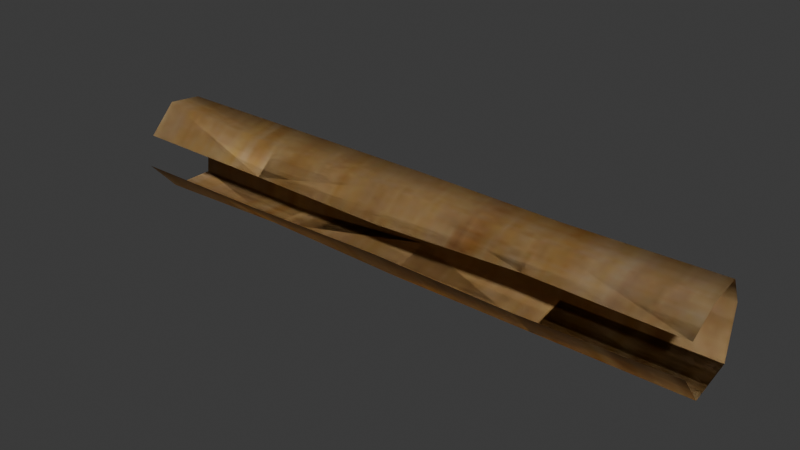 # Source: parchmentroll.blend  (saved by Blender 4.5.92; exported with 4.5.12 LTS)
import bpy
from mathutils import Matrix  # noqa: F401  (used for matrix-valued properties, if any)

bpy.ops.wm.read_factory_settings(use_empty=True)
scene = bpy.context.scene
scene.name = 'Scene'

# ---- images (referenced by path relative to the original .blend; pixels are not part of the script)
import os
ASSET_DIR = os.environ.get("B2B_ASSET_DIR", "")  # directory of the original .blend (textures are referenced by path, not embedded)
HERE = os.path.dirname(os.path.abspath(__file__))  # packed textures are extracted next to this script under _unpacked/

def load_image(name, relpath, width, height, colorspace="sRGB"):
    """Load a texture the original file referenced (path relative to the .blend, or extracted next to this script)."""
    p = next((c for c in (os.path.join(HERE, relpath), os.path.join(ASSET_DIR, relpath)) if relpath and os.path.exists(c)), "")
    if p:
        img = bpy.data.images.load(p, check_existing=True)
        img.name = name
    else:  # same state as the original file: an image datablock whose file is absent (Cycles renders it pink)
        img = bpy.data.images.new(name, width, height)
        img.source = "FILE"
        img.filepath = "//" + (relpath or name)
    img.colorspace_settings.name = colorspace
    return img
img_parchment_jpg_001 = load_image('parchment.jpg.001', '_unpacked/parchment.1fa7ba0b.jpg', 128, 64, 'sRGB')

# ---- materials (node trees are filled in below, after node groups)
mat_material_001 = bpy.data.materials.new('Material.001')
mat_material_001.use_backface_culling = True

# ---- material node trees
mat_material_001.use_nodes = True; mat_material_001.node_tree.nodes.clear()
_N = mat_material_001.node_tree.nodes; _L = mat_material_001.node_tree.links
n0 = _N.new('ShaderNodeBsdfPrincipled'); n0.name = 'Principled BSDF'; n0.location = (-200, 100)
n1 = _N.new('ShaderNodeOutputMaterial'); n1.name = 'Material Output'; n1.location = (200, 100)
n2 = _N.new('ShaderNodeTexImage'); n2.name = 'Image Texture'; n2.location = (-490, 80)
n2.image = img_parchment_jpg_001
_L.new(n0.outputs[0], n1.inputs[0])
_L.new(n2.outputs[0], n0.inputs[0])
n1.is_active_output = True

# ---- world
world_world = bpy.data.worlds.new('World'); scene.world = world_world
world_world.use_nodes = True; world_world.node_tree.nodes.clear()
_N = world_world.node_tree.nodes; _L = world_world.node_tree.links
n0 = _N.new('ShaderNodeOutputWorld'); n0.name = 'World Output'; n0.location = (200, 100)
n1 = _N.new('ShaderNodeBackground'); n1.name = 'Background'; n1.location = (-200, 100)
n1.inputs[0].default_value = (0.05088, 0.05088, 0.05088, 1.0)
_L.new(n1.outputs[0], n0.inputs[0])
n0.is_active_output = True
world_world.color = (0.05088, 0.05088, 0.05088)
world_world.sun_shadow_jitter_overblur = 0.0

# ---- meshes
me_grid = bpy.data.meshes.new('Grid')
me_grid.from_pydata([(-0.8795, -0.1752, 0.1072), (-0.3795, -0.1752, 0.1072), (0.1205, -0.1637, 0.1072), (0.6205, -0.1752, 0.1072), (1.12, -0.1628, 0.1072), (-0.8795, -0.0785, 0.0), (-0.3795, -0.0785, 0.01272), (0.1205, -0.0785, 0.0), (0.6205, -0.0785, 0.0), (1.12, -0.0785, 0.0), (-0.8795, 0.07336, 0.0), (-0.3795, 0.07336, 0.0), (0.1205, 0.07336, 0.04469), (0.6205, 0.07336, 0.03197), (1.12, 0.07336, 0.03197), (-0.8795, 0.09566, 0.208), (-0.3795, 0.09566, 0.208), (0.1205, 0.09566, 0.208), (0.6205, 0.09566, 0.208), (1.12, 0.09566, 0.208), (-0.8795, 0.05548, 0.2935), (-0.3795, 0.05548, 0.2935), (0.1205, 0.05548, 0.2935), (0.6205, 0.05214, 0.2878), (1.12, 0.05548, 0.2935), (-0.8795, -0.05877, 0.3061), (-0.3795, -0.05413, 0.2728), (0.1205, -0.05413, 0.2728), (0.6205, -0.05413, 0.2728), (1.12, -0.05311, 0.2731), (-0.8795, -0.1513, 0.2111), (-0.3795, -0.1382, 0.1979), (0.1205, -0.1462, 0.1955), (0.6205, -0.1414, 0.2152), (1.12, -0.1513, 0.2123), (-0.8795, -0.1752, 0.1072), (-0.3795, -0.1752, 0.1072), (0.1205, -0.1637, 0.1072), (0.6205, -0.1752, 0.1072), (1.12, -0.1628, 0.1072), (-0.8795, -0.0785, 0.0), (-0.3795, -0.0785, 0.01272), (0.1205, -0.0785, 0.0), (0.6205, -0.0785, 0.0), (1.12, -0.0785, 0.0), (-0.8795, 0.07336, 0.0), (-0.3795, 0.07336, 0.0), (0.1205, 0.07336, 0.04469), (0.6205, 0.07336, 0.03197), (1.12, 0.07336, 0.03197), (-0.8795, 0.09566, 0.208), (-0.3795, 0.09566, 0.208), (0.1205, 0.09566, 0.208), (0.6205, 0.09566, 0.208), (1.12, 0.09566, 0.208), (-0.8795, 0.05548, 0.2935), (-0.3795, 0.05548, 0.2935), (0.1205, 0.05548, 0.2935), (0.6205, 0.05214, 0.2878), (1.12, 0.05548, 0.2935), (-0.8795, -0.05877, 0.3061), (-0.3795, -0.05413, 0.2728), (0.1205, -0.05413, 0.2728), (0.6205, -0.05413, 0.2728), (1.12, -0.05311, 0.2731), (-0.8795, -0.1513, 0.2111), (-0.3795, -0.1382, 0.1979), (0.1205, -0.1462, 0.1955), (0.6205, -0.1414, 0.2152), (1.12, -0.1513, 0.2123)], [], [(18, 19, 24), (2, 6, 1), (3, 7, 2), (4, 8, 3), (6, 10, 5), (12, 13, 18), (8, 12, 7), (9, 13, 8), (11, 15, 10), (12, 16, 11), (0, 1, 6), (14, 18, 13), (16, 20, 15), (17, 21, 16), (18, 22, 17), (20, 26, 25), (22, 26, 21), (23, 27, 22), (23, 29, 28), (25, 31, 30), (27, 31, 26), (27, 33, 32), (28, 34, 33), (5, 0, 6), (2, 7, 6), (3, 8, 7), (4, 9, 8), (6, 11, 10), (11, 6, 12), (8, 13, 12), (9, 14, 13), (11, 16, 15), (12, 17, 16), (17, 12, 18), (14, 19, 18), (16, 21, 20), (17, 22, 21), (18, 23, 22), (23, 18, 24), (20, 21, 26), (22, 27, 26), (23, 28, 27), (23, 24, 29), (25, 26, 31), (27, 32, 31), (27, 28, 33), (28, 29, 34), (6, 7, 12), (53, 59, 54), (37, 36, 41), (38, 37, 42), (39, 38, 43), (41, 40, 45), (47, 53, 48), (43, 42, 47), (44, 43, 48), (46, 45, 50), (47, 46, 51), (35, 41, 36), (49, 48, 53), (51, 50, 55), (52, 51, 56), (53, 52, 57), (55, 60, 61), (57, 56, 61), (58, 57, 62), (58, 63, 64), (60, 65, 66), (62, 61, 66), (62, 67, 68), (63, 68, 69), (40, 41, 35), (37, 41, 42), (38, 42, 43), (39, 43, 44), (41, 45, 46), (46, 47, 41), (43, 47, 48), (44, 48, 49), (46, 50, 51), (47, 51, 52), (52, 53, 47), (49, 53, 54), (51, 55, 56), (52, 56, 57), (53, 57, 58), (58, 59, 53), (55, 61, 56), (57, 61, 62), (58, 62, 63), (58, 64, 59), (60, 66, 61), (62, 66, 67), (62, 68, 63), (63, 69, 64), (41, 47, 42)])
me_grid.polygons.foreach_set('use_smooth', [True] * 96)
_uv = me_grid.uv_layers.new(name='UVMap')
_uv.uv.foreach_set('vector', [0.75, 0.5, 1.0, 0.5, 1.0, 0.6667, 0.5, 0.0, 0.25, 0.1667, 0.25, 0.0, 0.75, 0.0, 0.5, 0.1667, 0.5, 0.0, 1.0, 0.0, 0.75, 0.1667, 0.75, 0.0, 0.25, 0.1667, 0.0, 0.3333, 0.0, 0.1667, 0.5, 0.3333, 0.75, 0.3333, 0.75, 0.5, 0.75, 0.1667, 0.5, 0.3333, 0.5, 0.1667, 1.0, 0.1667, 0.75, 0.3333, 0.75, 0.1667, 0.25, 0.3333, 0.0, 0.5, 0.0, 0.3333, 0.5, 0.3333, 0.25, 0.5, 0.25, 0.3333, 0.0, 0.0, 0.25, 0.0, 0.25, 0.1667, 1.0, 0.3333, 0.75, 0.5, 0.75, 0.3333, 0.25, 0.5, 0.0, 0.6667, 0.0, 0.5, 0.5, 0.5, 0.25, 0.6667, 0.25, 0.5, 0.75, 0.5, 0.5, 0.6667, 0.5, 0.5, 0.0, 0.6667, 0.25, 0.8333, 0.0, 0.8333, 0.5, 0.6667, 0.25, 0.8333, 0.25, 0.6667, 0.75, 0.6667, 0.5, 0.8333, 0.5, 0.6667, 0.75, 0.6667, 1.0, 0.8333, 0.75, 0.8333, 0.0, 0.8333, 0.25, 1.0, 0.0, 1.0, 0.5, 0.8333, 0.25, 1.0, 0.25, 0.8333, 0.5, 0.8333, 0.75, 1.0, 0.5, 1.0, 0.75, 0.8333, 1.0, 1.0, 0.75, 1.0, 0.0, 0.1667, 0.0, 0.0, 0.25, 0.1667, 0.5, 0.0, 0.5, 0.1667, 0.25, 0.1667, 0.75, 0.0, 0.75, 0.1667, 0.5, 0.1667, 1.0, 0.0, 1.0, 0.1667, 0.75, 0.1667, 0.25, 0.1667, 0.25, 0.3333, 0.0, 0.3333, 0.25, 0.3333, 0.25, 0.1667, 0.5, 0.3333, 0.75, 0.1667, 0.75, 0.3333, 0.5, 0.3333, 1.0, 0.1667, 1.0, 0.3333, 0.75, 0.3333, 0.25, 0.3333, 0.25, 0.5, 0.0, 0.5, 0.5, 0.3333, 0.5, 0.5, 0.25, 0.5, 0.5, 0.5, 0.5, 0.3333, 0.75, 0.5, 1.0, 0.3333, 1.0, 0.5, 0.75, 0.5, 0.25, 0.5, 0.25, 0.6667, 0.0, 0.6667, 0.5, 0.5, 0.5, 0.6667, 0.25, 0.6667, 0.75, 0.5, 0.75, 0.6667, 0.5, 0.6667, 0.75, 0.6667, 0.75, 0.5, 1.0, 0.6667, 0.0, 0.6667, 0.25, 0.6667, 0.25, 0.8333, 0.5, 0.6667, 0.5, 0.8333, 0.25, 0.8333, 0.75, 0.6667, 0.75, 0.8333, 0.5, 0.8333, 0.75, 0.6667, 1.0, 0.6667, 1.0, 0.8333, 0.0, 0.8333, 0.25, 0.8333, 0.25, 1.0, 0.5, 0.8333, 0.5, 1.0, 0.25, 1.0, 0.5, 0.8333, 0.75, 0.8333, 0.75, 1.0, 0.75, 0.8333, 1.0, 0.8333, 1.0, 1.0, 0.25, 0.1667, 0.5, 0.1667, 0.5, 0.3333, 0.75, 0.5, 1.0, 0.6667, 1.0, 0.5, 0.5, 0.0, 0.25, 0.0, 0.25, 0.1667, 0.75, 0.0, 0.5, 0.0, 0.5, 0.1667, 1.0, 0.0, 0.75, 0.0, 0.75, 0.1667, 0.25, 0.1667, 0.0, 0.1667, 0.0, 0.3333, 0.5, 0.3333, 0.75, 0.5, 0.75, 0.3333, 0.75, 0.1667, 0.5, 0.1667, 0.5, 0.3333, 1.0, 0.1667, 0.75, 0.1667, 0.75, 0.3333, 0.25, 0.3333, 0.0, 0.3333, 0.0, 0.5, 0.5, 0.3333, 0.25, 0.3333, 0.25, 0.5, 0.0, 0.0, 0.25, 0.1667, 0.25, 0.0, 1.0, 0.3333, 0.75, 0.3333, 0.75, 0.5, 0.25, 0.5, 0.0, 0.5, 0.0, 0.6667, 0.5, 0.5, 0.25, 0.5, 0.25, 0.6667, 0.75, 0.5, 0.5, 0.5, 0.5, 0.6667, 0.0, 0.6667, 0.0, 0.8333, 0.25, 0.8333, 0.5, 0.6667, 0.25, 0.6667, 0.25, 0.8333, 0.75, 0.6667, 0.5, 0.6667, 0.5, 0.8333, 0.75, 0.6667, 0.75, 0.8333, 1.0, 0.8333, 0.0, 0.8333, 0.0, 1.0, 0.25, 1.0, 0.5, 0.8333, 0.25, 0.8333, 0.25, 1.0, 0.5, 0.8333, 0.5, 1.0, 0.75, 1.0, 0.75, 0.8333, 0.75, 1.0, 1.0, 1.0, 0.0, 0.1667, 0.25, 0.1667, 0.0, 0.0, 0.5, 0.0, 0.25, 0.1667, 0.5, 0.1667, 0.75, 0.0, 0.5, 0.1667, 0.75, 0.1667, 1.0, 0.0, 0.75, 0.1667, 1.0, 0.1667, 0.25, 0.1667, 0.0, 0.3333, 0.25, 0.3333, 0.25, 0.3333, 0.5, 0.3333, 0.25, 0.1667, 0.75, 0.1667, 0.5, 0.3333, 0.75, 0.3333, 1.0, 0.1667, 0.75, 0.3333, 1.0, 0.3333, 0.25, 0.3333, 0.0, 0.5, 0.25, 0.5, 0.5, 0.3333, 0.25, 0.5, 0.5, 0.5, 0.5, 0.5, 0.75, 0.5, 0.5, 0.3333, 1.0, 0.3333, 0.75, 0.5, 1.0, 0.5, 0.25, 0.5, 0.0, 0.6667, 0.25, 0.6667, 0.5, 0.5, 0.25, 0.6667, 0.5, 0.6667, 0.75, 0.5, 0.5, 0.6667, 0.75, 0.6667, 0.75, 0.6667, 1.0, 0.6667, 0.75, 0.5, 0.0, 0.6667, 0.25, 0.8333, 0.25, 0.6667, 0.5, 0.6667, 0.25, 0.8333, 0.5, 0.8333, 0.75, 0.6667, 0.5, 0.8333, 0.75, 0.8333, 0.75, 0.6667, 1.0, 0.8333, 1.0, 0.6667, 0.0, 0.8333, 0.25, 1.0, 0.25, 0.8333, 0.5, 0.8333, 0.25, 1.0, 0.5, 1.0, 0.5, 0.8333, 0.75, 1.0, 0.75, 0.8333, 0.75, 0.8333, 1.0, 1.0, 1.0, 0.8333, 0.25, 0.1667, 0.5, 0.3333, 0.5, 0.1667])
me_grid.materials.append(mat_material_001)
me_grid.update()
me_grid.normals_split_custom_set([tuple(v) for v in zip(*[iter([0.0102, -0.9836, -0.18, 0.003449, -0.9865, -0.1635, 0.009423, -0.5453, -0.8382, 0.01561, 0.6819, 0.7313, -0.01528, 0.3106, 0.9504, -0.01025, 0.6607, 0.7506, 0.002048, 0.6649, 0.747, 0.03765, 0.3313, 0.9428, 0.01561, 0.6819, 0.7313, -0.004388, 0.6753, 0.7375, 0.004537, 0.2376, 0.9714, 0.002048, 0.6649, 0.747, -0.01528, 0.3106, 0.9504, -0.02605, -0.5502, 0.8347, -0.004237, 0.355, 0.9349, 0.02196, -0.7321, 0.6808, 0.004521, -0.6744, 0.7384, 0.0102, -0.9836, -0.18, 0.004537, 0.2376, 0.9714, 0.02196, -0.7321, 0.6808, 0.03765, 0.3313, 0.9428, -0.01359, 0.1953, 0.9806, 0.004521, -0.6744, 0.7384, 0.004537, 0.2376, 0.9714, -0.02138, -0.7025, 0.7114, -0.00807, -0.9991, -0.04159, -0.02605, -0.5502, 0.8347, 0.02196, -0.7321, 0.6808, -0.0029, -0.9862, -0.1654, -0.02138, -0.7025, 0.7114, -0.02496, 0.6488, 0.7605, -0.01025, 0.6607, 0.7506, -0.01528, 0.3106, 0.9504, 0.0007788, -0.7988, 0.6016, 0.0102, -0.9836, -0.18, 0.004521, -0.6744, 0.7384, -0.0029, -0.9862, -0.1654, -0.0333, -0.5364, -0.8433, -0.00807, -0.9991, -0.04159, 0.009075, -0.9724, -0.2333, -0.006451, -0.5185, -0.8551, -0.0029, -0.9862, -0.1654, 0.0102, -0.9836, -0.18, -0.005275, -0.4497, -0.8932, 0.009075, -0.9724, -0.2333, -0.0333, -0.5364, -0.8433, -0.04527, 0.3002, -0.9528, -0.0722, 0.3702, -0.9261, -0.005275, -0.4497, -0.8932, -0.04527, 0.3002, -0.9528, -0.006451, -0.5185, -0.8551, -0.006851, -0.3589, -0.9334, -0.001111, 0.404, -0.9148, -0.005275, -0.4497, -0.8932, -0.006851, -0.3589, -0.9334, 0.009107, 0.2381, -0.9712, 0.0004535, 0.3458, -0.9383, -0.0722, 0.3702, -0.9261, -0.02355, 0.5933, -0.8046, -0.04285, 0.6496, -0.7591, -0.001111, 0.404, -0.9148, -0.02355, 0.5933, -0.8046, -0.04527, 0.3002, -0.9528, -0.001111, 0.404, -0.9148, -0.006551, 0.5102, -0.86, 0.008648, 0.601, -0.7992, 0.0004535, 0.3458, -0.9383, 0.0006112, 0.4891, -0.8722, -0.006551, 0.5102, -0.86, -0.004237, 0.355, 0.9349, -0.02496, 0.6488, 0.7605, -0.01528, 0.3106, 0.9504, 0.01561, 0.6819, 0.7313, 0.03765, 0.3313, 0.9428, -0.01528, 0.3106, 0.9504, 0.002048, 0.6649, 0.747, 0.004537, 0.2376, 0.9714, 0.03765, 0.3313, 0.9428, -0.004388, 0.6753, 0.7375, -0.01359, 0.1953, 0.9806, 0.004537, 0.2376, 0.9714, -0.01528, 0.3106, 0.9504, -0.02138, -0.7025, 0.7114, -0.02605, -0.5502, 0.8347, -0.02138, -0.7025, 0.7114, -0.01528, 0.3106, 0.9504, 0.02196, -0.7321, 0.6808, 0.004537, 0.2376, 0.9714, 0.004521, -0.6744, 0.7384, 0.02196, -0.7321, 0.6808, -0.01359, 0.1953, 0.9806, 0.0007788, -0.7988, 0.6016, 0.004521, -0.6744, 0.7384, -0.02138, -0.7025, 0.7114, -0.0029, -0.9862, -0.1654, -0.00807, -0.9991, -0.04159, 0.02196, -0.7321, 0.6808, 0.009075, -0.9724, -0.2333, -0.0029, -0.9862, -0.1654, 0.009075, -0.9724, -0.2333, 0.02196, -0.7321, 0.6808, 0.0102, -0.9836, -0.18, 0.0007788, -0.7988, 0.6016, 0.003449, -0.9865, -0.1635, 0.0102, -0.9836, -0.18, -0.0029, -0.9862, -0.1654, -0.006451, -0.5185, -0.8551, -0.0333, -0.5364, -0.8433, 0.009075, -0.9724, -0.2333, -0.005275, -0.4497, -0.8932, -0.006451, -0.5185, -0.8551, 0.0102, -0.9836, -0.18, -0.006851, -0.3589, -0.9334, -0.005275, -0.4497, -0.8932, -0.006851, -0.3589, -0.9334, 0.0102, -0.9836, -0.18, 0.009423, -0.5453, -0.8382, -0.0333, -0.5364, -0.8433, -0.006451, -0.5185, -0.8551, -0.04527, 0.3002, -0.9528, -0.005275, -0.4497, -0.8932, -0.001111, 0.404, -0.9148, -0.04527, 0.3002, -0.9528, -0.006851, -0.3589, -0.9334, 0.0004535, 0.3458, -0.9383, -0.001111, 0.404, -0.9148, -0.006851, -0.3589, -0.9334, 0.009423, -0.5453, -0.8382, 0.009107, 0.2381, -0.9712, -0.0722, 0.3702, -0.9261, -0.04527, 0.3002, -0.9528, -0.02355, 0.5933, -0.8046, -0.001111, 0.404, -0.9148, 0.008648, 0.601, -0.7992, -0.02355, 0.5933, -0.8046, -0.001111, 0.404, -0.9148, 0.0004535, 0.3458, -0.9383, -0.006551, 0.5102, -0.86, 0.0004535, 0.3458, -0.9383, 0.009107, 0.2381, -0.9712, 0.0006112, 0.4891, -0.8722, -0.01528, 0.3106, 0.9504, 0.03765, 0.3313, 0.9428, 0.02196, -0.7321, 0.6808, -0.01018, 0.9836, 0.18, -0.009415, 0.5453, 0.8382, -0.003457, 0.9865, 0.1636, -0.01561, -0.6819, -0.7313, 0.01026, -0.6607, -0.7506, 0.01528, -0.3106, -0.9504, -0.002042, -0.6649, -0.747, -0.01561, -0.6819, -0.7313, -0.03762, -0.3313, -0.9428, 0.004372, -0.6753, -0.7375, -0.002042, -0.6649, -0.747, -0.004553, -0.2376, -0.9714, 0.01528, -0.3106, -0.9504, 0.004249, -0.355, -0.9349, 0.02607, 0.5502, -0.8346, -0.02195, 0.7321, -0.6809, -0.01018, 0.9836, 0.18, -0.004558, 0.6744, -0.7383, -0.004553, -0.2376, -0.9714, -0.03762, -0.3313, -0.9428, -0.02195, 0.7321, -0.6809, 0.01358, -0.1953, -0.9806, -0.004553, -0.2376, -0.9714, -0.004558, 0.6744, -0.7383, 0.02138, 0.7025, -0.7114, 0.02607, 0.5502, -0.8346, 0.007949, 0.9991, 0.04161, -0.02195, 0.7321, -0.6809, 0.02138, 0.7025, -0.7114, 0.002897, 0.9862, 0.1654, 0.02497, -0.6488, -0.7605, 0.01528, -0.3106, -0.9504, 0.01026, -0.6607, -0.7506, -0.0007785, 0.7988, -0.6016, -0.004558, 0.6744, -0.7383, -0.01018, 0.9836, 0.18, 0.002897, 0.9862, 0.1654, 0.007949, 0.9991, 0.04161, 0.03324, 0.5364, 0.8433, -0.00906, 0.9724, 0.2332, 0.002897, 0.9862, 0.1654, 0.006448, 0.5184, 0.8551, -0.01018, 0.9836, 0.18, -0.00906, 0.9724, 0.2332, 0.005276, 0.4497, 0.8932, 0.03324, 0.5364, 0.8433, 0.07221, -0.3702, 0.9261, 0.04527, -0.3002, 0.9528, 0.005276, 0.4497, 0.8932, 0.006448, 0.5184, 0.8551, 0.04527, -0.3002, 0.9528, 0.006834, 0.3589, 0.9334, 0.005276, 0.4497, 0.8932, 0.001104, -0.404, 0.9147, 0.006834, 0.3589, 0.9334, -0.0004517, -0.3458, 0.9383, -0.009082, -0.2381, 0.9712, 0.07221, -0.3702, 0.9261, 0.04285, -0.6496, 0.7591, 0.02355, -0.5933, 0.8046, 0.001104, -0.404, 0.9147, 0.04527, -0.3002, 0.9528, 0.02355, -0.5933, 0.8046, 0.001104, -0.404, 0.9147, -0.008646, -0.601, 0.7992, 0.00655, -0.5102, 0.86, -0.0004517, -0.3458, 0.9383, 0.00655, -0.5102, 0.86, -0.0003038, -0.4891, 0.8722, 0.004249, -0.355, -0.9349, 0.01528, -0.3106, -0.9504, 0.02497, -0.6488, -0.7605, -0.01561, -0.6819, -0.7313, 0.01528, -0.3106, -0.9504, -0.03762, -0.3313, -0.9428, -0.002042, -0.6649, -0.747, -0.03762, -0.3313, -0.9428, -0.004553, -0.2376, -0.9714, 0.004372, -0.6753, -0.7375, -0.004553, -0.2376, -0.9714, 0.01358, -0.1953, -0.9806, 0.01528, -0.3106, -0.9504, 0.02607, 0.5502, -0.8346, 0.02138, 0.7025, -0.7114, 0.02138, 0.7025, -0.7114, -0.02195, 0.7321, -0.6809, 0.01528, -0.3106, -0.9504, -0.004553, -0.2376, -0.9714, -0.02195, 0.7321, -0.6809, -0.004558, 0.6744, -0.7383, 0.01358, -0.1953, -0.9806, -0.004558, 0.6744, -0.7383, -0.0007785, 0.7988, -0.6016, 0.02138, 0.7025, -0.7114, 0.007949, 0.9991, 0.04161, 0.002897, 0.9862, 0.1654, -0.02195, 0.7321, -0.6809, 0.002897, 0.9862, 0.1654, -0.00906, 0.9724, 0.2332, -0.00906, 0.9724, 0.2332, -0.01018, 0.9836, 0.18, -0.02195, 0.7321, -0.6809, -0.0007785, 0.7988, -0.6016, -0.01018, 0.9836, 0.18, -0.003457, 0.9865, 0.1636, 0.002897, 0.9862, 0.1654, 0.03324, 0.5364, 0.8433, 0.006448, 0.5184, 0.8551, -0.00906, 0.9724, 0.2332, 0.006448, 0.5184, 0.8551, 0.005276, 0.4497, 0.8932, -0.01018, 0.9836, 0.18, 0.005276, 0.4497, 0.8932, 0.006834, 0.3589, 0.9334, 0.006834, 0.3589, 0.9334, -0.009415, 0.5453, 0.8382, -0.01018, 0.9836, 0.18, 0.03324, 0.5364, 0.8433, 0.04527, -0.3002, 0.9528, 0.006448, 0.5184, 0.8551, 0.005276, 0.4497, 0.8932, 0.04527, -0.3002, 0.9528, 0.001104, -0.404, 0.9147, 0.006834, 0.3589, 0.9334, 0.001104, -0.404, 0.9147, -0.0004517, -0.3458, 0.9383, 0.006834, 0.3589, 0.9334, -0.009082, -0.2381, 0.9712, -0.009415, 0.5453, 0.8382, 0.07221, -0.3702, 0.9261, 0.02355, -0.5933, 0.8046, 0.04527, -0.3002, 0.9528, 0.001104, -0.404, 0.9147, 0.02355, -0.5933, 0.8046, -0.008646, -0.601, 0.7992, 0.001104, -0.404, 0.9147, 0.00655, -0.5102, 0.86, -0.0004517, -0.3458, 0.9383, -0.0004517, -0.3458, 0.9383, -0.0003038, -0.4891, 0.8722, -0.009082, -0.2381, 0.9712, 0.01528, -0.3106, -0.9504, -0.02195, 0.7321, -0.6809, -0.03762, -0.3313, -0.9428])] * 3)])

# ---- objects
ob_grid = bpy.data.objects.new('Grid', me_grid)

# ---- transforms, parenting, visibility, modifiers, constraints
ob_grid.location = (0.0, 0.0, 0.0)

# ---- collection membership
scene.collection.objects.link(ob_grid)

# ---- scene / render settings (as saved in the file)
scene.frame_start = 1; scene.frame_end = 250; scene.frame_set(1)
scene.render.engine = 'BLENDER_EEVEE_NEXT'
bpy.context.view_layer.update()

# ---- added for rendering (the .blend has no active camera and no usable light): camera, sun
cam_auto = bpy.data.cameras.new('AutoCamera')
cam_auto.lens = 50.0
cam_auto.sensor_width = 36.0
cam_auto.clip_end = 1000.0
ob_auto_camera = bpy.data.objects.new('AutoCamera', cam_auto)
scene.collection.objects.link(ob_auto_camera)
ob_auto_camera.location = (2.00918, -2.30618, 1.66399)
ob_auto_camera.rotation_euler = (1.09748, -7.21219e-08, 0.694738)
scene.camera = ob_auto_camera
light_auto_sun = bpy.data.lights.new('AutoSun', 'SUN')
light_auto_sun.energy = 3.0
light_auto_sun.angle = 0.0523599
ob_auto_sun = bpy.data.objects.new('AutoSun', light_auto_sun)
scene.collection.objects.link(ob_auto_sun)
ob_auto_sun.rotation_euler = (0.872665, 0.174533, 0.523599)
bpy.context.view_layer.update()
